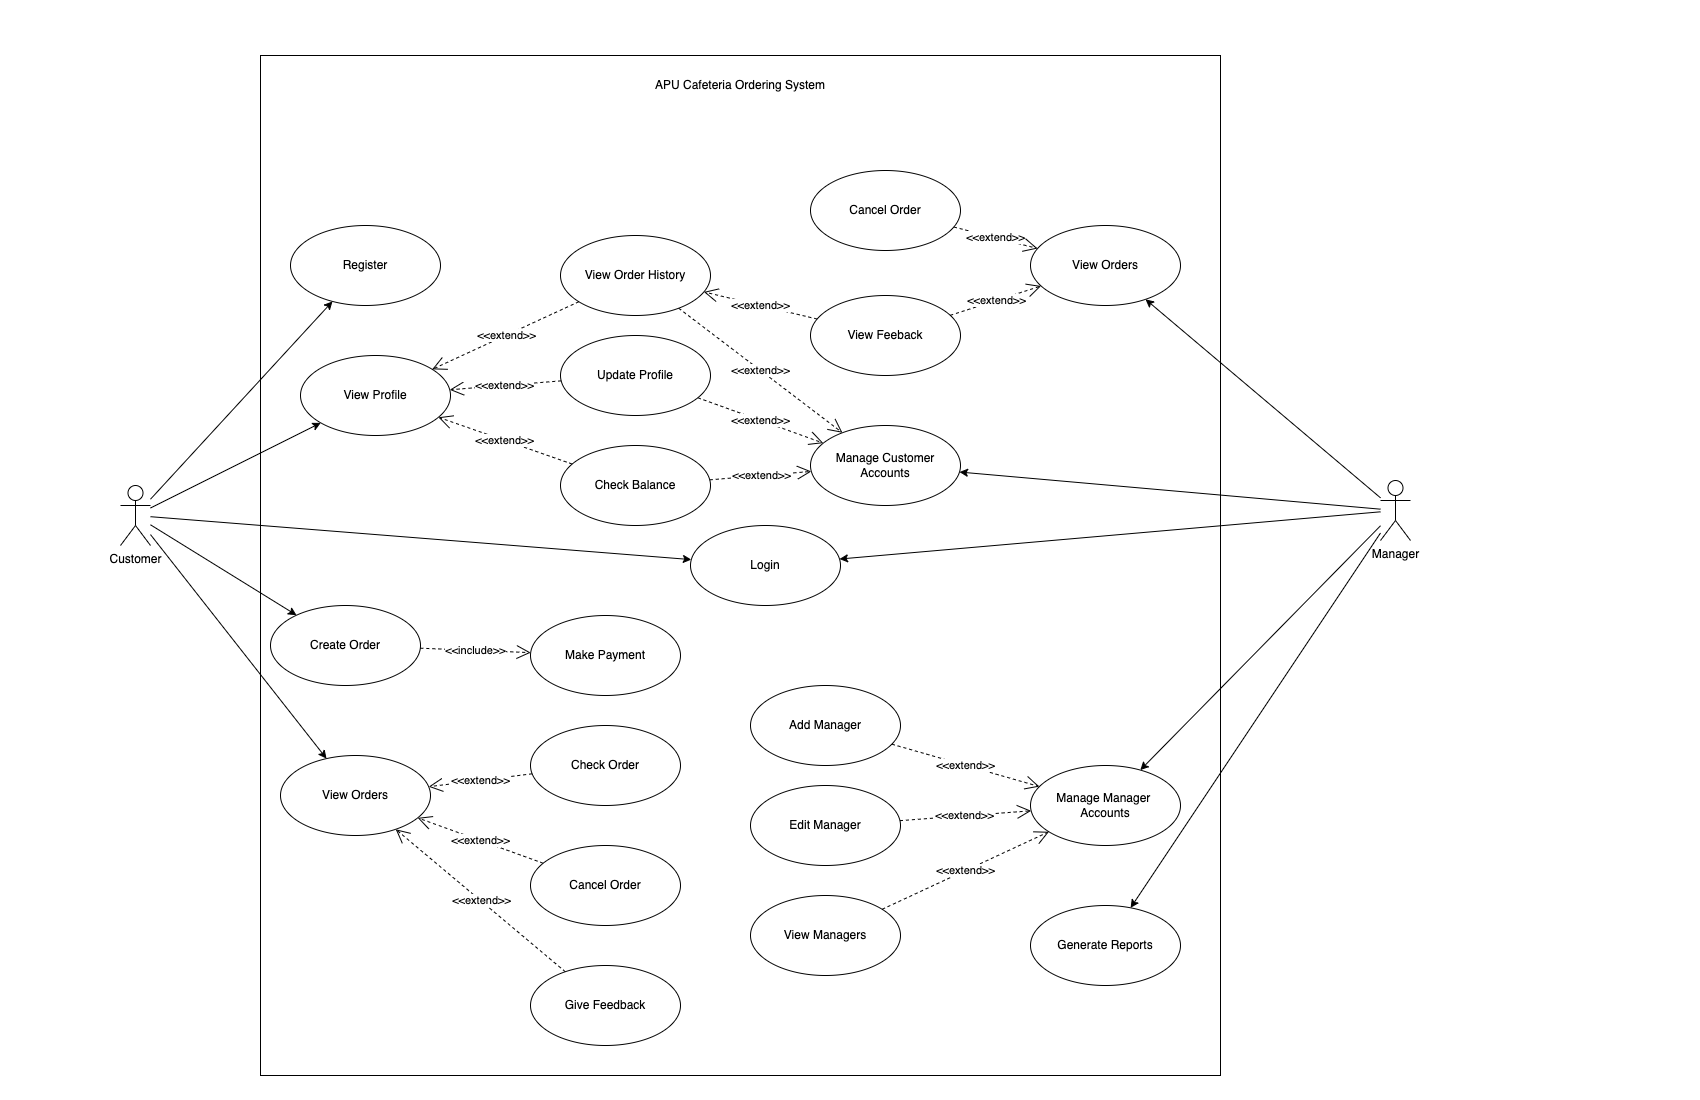

The diagram above was exported from draw.io. Its source (the exported page's mxGraphModel, read from the mxfile embedded in the PNG):
<mxGraphModel dx="1577" dy="982" grid="1" gridSize="10" guides="1" tooltips="1" connect="1" arrows="1" fold="1" page="1" pageScale="1" pageWidth="850" pageHeight="1100" math="0" shadow="0">
  <root>
    <mxCell id="0" />
    <mxCell id="1" parent="0" />
    <mxCell id="R5ZA7hGn7lexQaH9jN5K-1" value="" style="rounded=0;whiteSpace=wrap;html=1;fillColor=none;" parent="1" vertex="1">
      <mxGeometry x="260" y="55" width="960" height="1020" as="geometry" />
    </mxCell>
    <mxCell id="R5ZA7hGn7lexQaH9jN5K-18" style="edgeStyle=none;rounded=0;orthogonalLoop=1;jettySize=auto;html=1;" parent="1" source="R5ZA7hGn7lexQaH9jN5K-2" target="R5ZA7hGn7lexQaH9jN5K-9" edge="1">
      <mxGeometry relative="1" as="geometry" />
    </mxCell>
    <mxCell id="R5ZA7hGn7lexQaH9jN5K-21" style="edgeStyle=none;rounded=0;orthogonalLoop=1;jettySize=auto;html=1;" parent="1" source="R5ZA7hGn7lexQaH9jN5K-2" target="R5ZA7hGn7lexQaH9jN5K-19" edge="1">
      <mxGeometry relative="1" as="geometry" />
    </mxCell>
    <mxCell id="R5ZA7hGn7lexQaH9jN5K-30" style="edgeStyle=none;rounded=0;orthogonalLoop=1;jettySize=auto;html=1;" parent="1" source="R5ZA7hGn7lexQaH9jN5K-2" target="R5ZA7hGn7lexQaH9jN5K-29" edge="1">
      <mxGeometry relative="1" as="geometry" />
    </mxCell>
    <mxCell id="R5ZA7hGn7lexQaH9jN5K-35" style="edgeStyle=none;rounded=0;orthogonalLoop=1;jettySize=auto;html=1;" parent="1" source="R5ZA7hGn7lexQaH9jN5K-2" target="R5ZA7hGn7lexQaH9jN5K-34" edge="1">
      <mxGeometry relative="1" as="geometry" />
    </mxCell>
    <mxCell id="V_7ugP3oHjx5BeSpVtfc-22" style="edgeStyle=none;rounded=0;orthogonalLoop=1;jettySize=auto;html=1;" parent="1" source="R5ZA7hGn7lexQaH9jN5K-2" target="V_7ugP3oHjx5BeSpVtfc-21" edge="1">
      <mxGeometry relative="1" as="geometry" />
    </mxCell>
    <mxCell id="R5ZA7hGn7lexQaH9jN5K-2" value="Customer" style="shape=umlActor;verticalLabelPosition=bottom;verticalAlign=top;html=1;outlineConnect=0;fillColor=none;" parent="1" vertex="1">
      <mxGeometry x="120" y="485" width="30" height="60" as="geometry" />
    </mxCell>
    <mxCell id="R5ZA7hGn7lexQaH9jN5K-4" value="APU Cafeteria Ordering System" style="text;html=1;strokeColor=none;fillColor=none;align=center;verticalAlign=middle;whiteSpace=wrap;rounded=0;" parent="1" vertex="1">
      <mxGeometry x="650" y="70" width="180" height="30" as="geometry" />
    </mxCell>
    <mxCell id="R5ZA7hGn7lexQaH9jN5K-9" value="Register" style="ellipse;whiteSpace=wrap;html=1;fillColor=none;" parent="1" vertex="1">
      <mxGeometry x="290" y="225" width="150" height="80" as="geometry" />
    </mxCell>
    <mxCell id="R5ZA7hGn7lexQaH9jN5K-12" value="Update Profile" style="ellipse;whiteSpace=wrap;html=1;fillColor=none;" parent="1" vertex="1">
      <mxGeometry x="560" y="335" width="150" height="80" as="geometry" />
    </mxCell>
    <mxCell id="R5ZA7hGn7lexQaH9jN5K-15" value="Check Order" style="ellipse;whiteSpace=wrap;html=1;fillColor=none;" parent="1" vertex="1">
      <mxGeometry x="530" y="725" width="150" height="80" as="geometry" />
    </mxCell>
    <mxCell id="R5ZA7hGn7lexQaH9jN5K-16" value="Make Payment" style="ellipse;whiteSpace=wrap;html=1;fillColor=none;" parent="1" vertex="1">
      <mxGeometry x="530" y="615" width="150" height="80" as="geometry" />
    </mxCell>
    <mxCell id="R5ZA7hGn7lexQaH9jN5K-17" value="Give Feedback" style="ellipse;whiteSpace=wrap;html=1;fillColor=none;" parent="1" vertex="1">
      <mxGeometry x="530" y="965" width="150" height="80" as="geometry" />
    </mxCell>
    <mxCell id="R5ZA7hGn7lexQaH9jN5K-19" value="Create Order" style="ellipse;whiteSpace=wrap;html=1;fillColor=none;" parent="1" vertex="1">
      <mxGeometry x="270" y="605" width="150" height="80" as="geometry" />
    </mxCell>
    <mxCell id="R5ZA7hGn7lexQaH9jN5K-22" value="&amp;lt;&amp;lt;extend&amp;gt;&amp;gt;" style="endArrow=open;endSize=12;dashed=1;html=1;rounded=0;" parent="1" source="R5ZA7hGn7lexQaH9jN5K-15" target="V_7ugP3oHjx5BeSpVtfc-21" edge="1">
      <mxGeometry width="160" relative="1" as="geometry">
        <mxPoint x="330" y="535" as="sourcePoint" />
        <mxPoint x="490" y="535" as="targetPoint" />
      </mxGeometry>
    </mxCell>
    <mxCell id="R5ZA7hGn7lexQaH9jN5K-23" value="&amp;lt;&amp;lt;extend&amp;gt;&amp;gt;" style="endArrow=open;endSize=12;dashed=1;html=1;rounded=0;" parent="1" source="R5ZA7hGn7lexQaH9jN5K-17" target="V_7ugP3oHjx5BeSpVtfc-21" edge="1">
      <mxGeometry width="160" relative="1" as="geometry">
        <mxPoint x="586.16724066344" y="640.8844829238217" as="sourcePoint" />
        <mxPoint x="440" y="675" as="targetPoint" />
      </mxGeometry>
    </mxCell>
    <mxCell id="R5ZA7hGn7lexQaH9jN5K-26" value="&amp;lt;&amp;lt;include&amp;gt;&amp;gt;" style="endArrow=open;endSize=12;dashed=1;html=1;rounded=0;" parent="1" source="R5ZA7hGn7lexQaH9jN5K-19" target="R5ZA7hGn7lexQaH9jN5K-16" edge="1">
      <mxGeometry width="160" relative="1" as="geometry">
        <mxPoint x="586.16724066344" y="630.8844829238217" as="sourcePoint" />
        <mxPoint x="440" y="665" as="targetPoint" />
      </mxGeometry>
    </mxCell>
    <mxCell id="R5ZA7hGn7lexQaH9jN5K-28" style="edgeStyle=none;rounded=0;orthogonalLoop=1;jettySize=auto;html=1;exitX=0.5;exitY=1;exitDx=0;exitDy=0;" parent="1" source="R5ZA7hGn7lexQaH9jN5K-4" target="R5ZA7hGn7lexQaH9jN5K-4" edge="1">
      <mxGeometry relative="1" as="geometry" />
    </mxCell>
    <mxCell id="R5ZA7hGn7lexQaH9jN5K-29" value="View Profile" style="ellipse;whiteSpace=wrap;html=1;fillColor=none;" parent="1" vertex="1">
      <mxGeometry x="300" y="355" width="150" height="80" as="geometry" />
    </mxCell>
    <mxCell id="R5ZA7hGn7lexQaH9jN5K-31" value="Check Balance" style="ellipse;whiteSpace=wrap;html=1;fillColor=none;" parent="1" vertex="1">
      <mxGeometry x="560" y="445" width="150" height="80" as="geometry" />
    </mxCell>
    <mxCell id="R5ZA7hGn7lexQaH9jN5K-32" value="&amp;lt;&amp;lt;extend&amp;gt;&amp;gt;" style="endArrow=open;endSize=12;dashed=1;html=1;rounded=0;" parent="1" source="R5ZA7hGn7lexQaH9jN5K-12" target="R5ZA7hGn7lexQaH9jN5K-29" edge="1">
      <mxGeometry width="160" relative="1" as="geometry">
        <mxPoint x="526.16724066344" y="285.0044829238217" as="sourcePoint" />
        <mxPoint x="380" y="319.12" as="targetPoint" />
      </mxGeometry>
    </mxCell>
    <mxCell id="R5ZA7hGn7lexQaH9jN5K-33" value="&amp;lt;&amp;lt;extend&amp;gt;&amp;gt;" style="endArrow=open;endSize=12;dashed=1;html=1;rounded=0;" parent="1" source="R5ZA7hGn7lexQaH9jN5K-31" target="R5ZA7hGn7lexQaH9jN5K-29" edge="1">
      <mxGeometry width="160" relative="1" as="geometry">
        <mxPoint x="656.16724066344" y="400.8844829238217" as="sourcePoint" />
        <mxPoint x="510" y="435" as="targetPoint" />
      </mxGeometry>
    </mxCell>
    <mxCell id="R5ZA7hGn7lexQaH9jN5K-34" value="Login" style="ellipse;whiteSpace=wrap;html=1;fillColor=none;" parent="1" vertex="1">
      <mxGeometry x="690" y="525" width="150" height="80" as="geometry" />
    </mxCell>
    <mxCell id="R5ZA7hGn7lexQaH9jN5K-36" value="View Order History" style="ellipse;whiteSpace=wrap;html=1;fillColor=none;" parent="1" vertex="1">
      <mxGeometry x="560" y="235" width="150" height="80" as="geometry" />
    </mxCell>
    <mxCell id="R5ZA7hGn7lexQaH9jN5K-37" value="&amp;lt;&amp;lt;extend&amp;gt;&amp;gt;" style="endArrow=open;endSize=12;dashed=1;html=1;rounded=0;" parent="1" source="R5ZA7hGn7lexQaH9jN5K-36" target="R5ZA7hGn7lexQaH9jN5K-29" edge="1">
      <mxGeometry width="160" relative="1" as="geometry">
        <mxPoint x="666.16724066344" y="410.8844829238217" as="sourcePoint" />
        <mxPoint x="520" y="445" as="targetPoint" />
      </mxGeometry>
    </mxCell>
    <mxCell id="jxnvOPSPeU2sDkmXh_5i-1" value="Cancel Order" style="ellipse;whiteSpace=wrap;html=1;fillColor=none;" parent="1" vertex="1">
      <mxGeometry x="530" y="845" width="150" height="80" as="geometry" />
    </mxCell>
    <mxCell id="jxnvOPSPeU2sDkmXh_5i-2" value="&amp;lt;&amp;lt;extend&amp;gt;&amp;gt;" style="endArrow=open;endSize=12;dashed=1;html=1;rounded=0;" parent="1" source="jxnvOPSPeU2sDkmXh_5i-1" target="V_7ugP3oHjx5BeSpVtfc-21" edge="1">
      <mxGeometry width="160" relative="1" as="geometry">
        <mxPoint x="586.16724066344" y="440.8844829238217" as="sourcePoint" />
        <mxPoint x="440" y="475" as="targetPoint" />
      </mxGeometry>
    </mxCell>
    <mxCell id="V_7ugP3oHjx5BeSpVtfc-24" style="edgeStyle=none;rounded=0;orthogonalLoop=1;jettySize=auto;html=1;" parent="1" source="V_7ugP3oHjx5BeSpVtfc-2" target="V_7ugP3oHjx5BeSpVtfc-8" edge="1">
      <mxGeometry relative="1" as="geometry" />
    </mxCell>
    <mxCell id="V_7ugP3oHjx5BeSpVtfc-26" style="edgeStyle=none;rounded=0;orthogonalLoop=1;jettySize=auto;html=1;" parent="1" source="V_7ugP3oHjx5BeSpVtfc-2" target="V_7ugP3oHjx5BeSpVtfc-16" edge="1">
      <mxGeometry relative="1" as="geometry" />
    </mxCell>
    <mxCell id="V_7ugP3oHjx5BeSpVtfc-28" style="edgeStyle=none;rounded=0;orthogonalLoop=1;jettySize=auto;html=1;" parent="1" source="V_7ugP3oHjx5BeSpVtfc-2" target="V_7ugP3oHjx5BeSpVtfc-27" edge="1">
      <mxGeometry relative="1" as="geometry" />
    </mxCell>
    <mxCell id="V_7ugP3oHjx5BeSpVtfc-29" style="edgeStyle=none;rounded=0;orthogonalLoop=1;jettySize=auto;html=1;" parent="1" source="V_7ugP3oHjx5BeSpVtfc-2" target="R5ZA7hGn7lexQaH9jN5K-34" edge="1">
      <mxGeometry relative="1" as="geometry" />
    </mxCell>
    <mxCell id="V_7ugP3oHjx5BeSpVtfc-34" style="edgeStyle=none;rounded=0;orthogonalLoop=1;jettySize=auto;html=1;" parent="1" source="V_7ugP3oHjx5BeSpVtfc-2" target="V_7ugP3oHjx5BeSpVtfc-32" edge="1">
      <mxGeometry relative="1" as="geometry" />
    </mxCell>
    <mxCell id="V_7ugP3oHjx5BeSpVtfc-2" value="Manager" style="shape=umlActor;verticalLabelPosition=bottom;verticalAlign=top;html=1;outlineConnect=0;fillColor=none;" parent="1" vertex="1">
      <mxGeometry x="1380" y="480" width="30" height="60" as="geometry" />
    </mxCell>
    <mxCell id="V_7ugP3oHjx5BeSpVtfc-8" value="Manage Customer Accounts" style="ellipse;whiteSpace=wrap;html=1;fillColor=none;" parent="1" vertex="1">
      <mxGeometry x="810" y="425" width="150" height="80" as="geometry" />
    </mxCell>
    <mxCell id="V_7ugP3oHjx5BeSpVtfc-9" value="&amp;lt;&amp;lt;extend&amp;gt;&amp;gt;" style="endArrow=open;endSize=12;dashed=1;html=1;rounded=0;" parent="1" source="R5ZA7hGn7lexQaH9jN5K-36" target="V_7ugP3oHjx5BeSpVtfc-8" edge="1">
      <mxGeometry width="160" relative="1" as="geometry">
        <mxPoint x="906.2086187092541" y="251.05608240488425" as="sourcePoint" />
        <mxPoint x="760.0026511847082" y="318.9349302224424" as="targetPoint" />
      </mxGeometry>
    </mxCell>
    <mxCell id="V_7ugP3oHjx5BeSpVtfc-10" value="&amp;lt;&amp;lt;extend&amp;gt;&amp;gt;" style="endArrow=open;endSize=12;dashed=1;html=1;rounded=0;" parent="1" source="R5ZA7hGn7lexQaH9jN5K-12" target="V_7ugP3oHjx5BeSpVtfc-8" edge="1">
      <mxGeometry width="160" relative="1" as="geometry">
        <mxPoint x="597.9186187092541" y="320.94608240488424" as="sourcePoint" />
        <mxPoint x="451.7126511847082" y="388.8249302224424" as="targetPoint" />
      </mxGeometry>
    </mxCell>
    <mxCell id="V_7ugP3oHjx5BeSpVtfc-11" value="&amp;lt;&amp;lt;extend&amp;gt;&amp;gt;" style="endArrow=open;endSize=12;dashed=1;html=1;rounded=0;" parent="1" source="R5ZA7hGn7lexQaH9jN5K-31" target="V_7ugP3oHjx5BeSpVtfc-8" edge="1">
      <mxGeometry width="160" relative="1" as="geometry">
        <mxPoint x="607.9186187092541" y="330.94608240488424" as="sourcePoint" />
        <mxPoint x="461.7126511847082" y="398.8249302224424" as="targetPoint" />
      </mxGeometry>
    </mxCell>
    <mxCell id="V_7ugP3oHjx5BeSpVtfc-12" value="View Feeback" style="ellipse;whiteSpace=wrap;html=1;fillColor=none;" parent="1" vertex="1">
      <mxGeometry x="810" y="295" width="150" height="80" as="geometry" />
    </mxCell>
    <mxCell id="V_7ugP3oHjx5BeSpVtfc-15" value="&amp;lt;&amp;lt;extend&amp;gt;&amp;gt;" style="endArrow=open;endSize=12;dashed=1;html=1;rounded=0;" parent="1" source="V_7ugP3oHjx5BeSpVtfc-12" target="R5ZA7hGn7lexQaH9jN5K-36" edge="1">
      <mxGeometry width="160" relative="1" as="geometry">
        <mxPoint x="617.9186187092541" y="340.94608240488424" as="sourcePoint" />
        <mxPoint x="471.7126511847082" y="408.8249302224424" as="targetPoint" />
      </mxGeometry>
    </mxCell>
    <mxCell id="V_7ugP3oHjx5BeSpVtfc-16" value="View Orders" style="ellipse;whiteSpace=wrap;html=1;fillColor=none;" parent="1" vertex="1">
      <mxGeometry x="1030" y="225" width="150" height="80" as="geometry" />
    </mxCell>
    <mxCell id="V_7ugP3oHjx5BeSpVtfc-21" value="View Orders" style="ellipse;whiteSpace=wrap;html=1;fillColor=none;" parent="1" vertex="1">
      <mxGeometry x="280" y="755" width="150" height="80" as="geometry" />
    </mxCell>
    <mxCell id="V_7ugP3oHjx5BeSpVtfc-25" value="&amp;lt;&amp;lt;extend&amp;gt;&amp;gt;" style="endArrow=open;endSize=12;dashed=1;html=1;rounded=0;" parent="1" source="V_7ugP3oHjx5BeSpVtfc-12" target="V_7ugP3oHjx5BeSpVtfc-16" edge="1">
      <mxGeometry width="160" relative="1" as="geometry">
        <mxPoint x="828.0812994211997" y="201.0475409428409" as="sourcePoint" />
        <mxPoint x="702.0505954991008" y="259.034664868999" as="targetPoint" />
      </mxGeometry>
    </mxCell>
    <mxCell id="V_7ugP3oHjx5BeSpVtfc-27" value="Manage Manager &lt;br&gt;Accounts" style="ellipse;whiteSpace=wrap;html=1;fillColor=none;" parent="1" vertex="1">
      <mxGeometry x="1030" y="765" width="150" height="80" as="geometry" />
    </mxCell>
    <mxCell id="V_7ugP3oHjx5BeSpVtfc-32" value="Generate Reports" style="ellipse;whiteSpace=wrap;html=1;fillColor=none;" parent="1" vertex="1">
      <mxGeometry x="1030" y="905" width="150" height="80" as="geometry" />
    </mxCell>
    <mxCell id="V_7ugP3oHjx5BeSpVtfc-35" value="Add Manager" style="ellipse;whiteSpace=wrap;html=1;fillColor=none;" parent="1" vertex="1">
      <mxGeometry x="750" y="685" width="150" height="80" as="geometry" />
    </mxCell>
    <mxCell id="V_7ugP3oHjx5BeSpVtfc-36" value="Edit Manager" style="ellipse;whiteSpace=wrap;html=1;fillColor=none;" parent="1" vertex="1">
      <mxGeometry x="750" y="785" width="150" height="80" as="geometry" />
    </mxCell>
    <mxCell id="V_7ugP3oHjx5BeSpVtfc-38" value="View Managers" style="ellipse;whiteSpace=wrap;html=1;fillColor=none;" parent="1" vertex="1">
      <mxGeometry x="750" y="895" width="150" height="80" as="geometry" />
    </mxCell>
    <mxCell id="V_7ugP3oHjx5BeSpVtfc-39" value="&amp;lt;&amp;lt;extend&amp;gt;&amp;gt;" style="endArrow=open;endSize=12;dashed=1;html=1;rounded=0;" parent="1" source="V_7ugP3oHjx5BeSpVtfc-35" target="V_7ugP3oHjx5BeSpVtfc-27" edge="1">
      <mxGeometry width="160" relative="1" as="geometry">
        <mxPoint x="828.0812994211997" y="441.0475409428409" as="sourcePoint" />
        <mxPoint x="702.0505954991008" y="499.034664868999" as="targetPoint" />
      </mxGeometry>
    </mxCell>
    <mxCell id="V_7ugP3oHjx5BeSpVtfc-40" value="&amp;lt;&amp;lt;extend&amp;gt;&amp;gt;" style="endArrow=open;endSize=12;dashed=1;html=1;rounded=0;" parent="1" source="V_7ugP3oHjx5BeSpVtfc-36" target="V_7ugP3oHjx5BeSpVtfc-27" edge="1">
      <mxGeometry width="160" relative="1" as="geometry">
        <mxPoint x="838.0812994211997" y="451.0475409428409" as="sourcePoint" />
        <mxPoint x="712.0505954991008" y="509.034664868999" as="targetPoint" />
      </mxGeometry>
    </mxCell>
    <mxCell id="V_7ugP3oHjx5BeSpVtfc-41" value="&amp;lt;&amp;lt;extend&amp;gt;&amp;gt;" style="endArrow=open;endSize=12;dashed=1;html=1;rounded=0;" parent="1" source="V_7ugP3oHjx5BeSpVtfc-38" target="V_7ugP3oHjx5BeSpVtfc-27" edge="1">
      <mxGeometry width="160" relative="1" as="geometry">
        <mxPoint x="848.0812994211997" y="461.0475409428409" as="sourcePoint" />
        <mxPoint x="722.0505954991008" y="519.034664868999" as="targetPoint" />
      </mxGeometry>
    </mxCell>
    <mxCell id="V_7ugP3oHjx5BeSpVtfc-45" value="Cancel Order" style="ellipse;whiteSpace=wrap;html=1;fillColor=none;" parent="1" vertex="1">
      <mxGeometry x="810" y="170" width="150" height="80" as="geometry" />
    </mxCell>
    <mxCell id="V_7ugP3oHjx5BeSpVtfc-47" value="&amp;lt;&amp;lt;extend&amp;gt;&amp;gt;" style="endArrow=open;endSize=12;dashed=1;html=1;rounded=0;" parent="1" source="V_7ugP3oHjx5BeSpVtfc-45" target="V_7ugP3oHjx5BeSpVtfc-16" edge="1">
      <mxGeometry width="160" relative="1" as="geometry">
        <mxPoint x="868.0812994211997" y="241.0475409428409" as="sourcePoint" />
        <mxPoint x="742.0505954991008" y="299.034664868999" as="targetPoint" />
      </mxGeometry>
    </mxCell>
  </root>
</mxGraphModel>